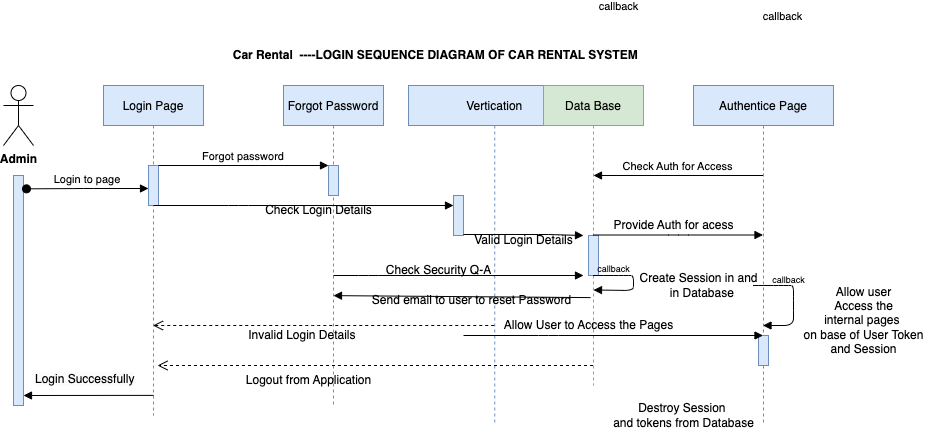

The diagram above was exported from draw.io. Its source (the exported page's mxGraphModel, read from the mxfile embedded in the PNG):
<mxGraphModel dx="954" dy="1622" grid="1" gridSize="10" guides="1" tooltips="1" connect="1" arrows="1" fold="1" page="1" pageScale="1" pageWidth="850" pageHeight="1100" math="0" shadow="0">
  <root>
    <mxCell id="0" />
    <mxCell id="1" parent="0" />
    <mxCell id="3nuBFxr9cyL0pnOWT2aG-1" value="Login Page" style="shape=umlLifeline;perimeter=lifelinePerimeter;container=1;collapsible=0;recursiveResize=0;rounded=0;shadow=0;strokeWidth=1;fillColor=#dae8fc;strokeColor=#6c8ebf;" parent="1" vertex="1">
      <mxGeometry x="120" y="80" width="100" height="330" as="geometry" />
    </mxCell>
    <mxCell id="3nuBFxr9cyL0pnOWT2aG-2" value="" style="points=[];perimeter=orthogonalPerimeter;rounded=0;shadow=0;strokeWidth=1;fillColor=#dae8fc;strokeColor=#6c8ebf;" parent="3nuBFxr9cyL0pnOWT2aG-1" vertex="1">
      <mxGeometry x="45" y="80" width="10" height="40" as="geometry" />
    </mxCell>
    <mxCell id="4DK7kXp0pRCAaC-8-tAq-14" value="&lt;meta charset=&quot;utf-8&quot;&gt;&lt;span style=&quot;color: rgb(0, 0, 0); font-family: Helvetica; font-size: 12px; font-style: normal; font-variant-ligatures: normal; font-variant-caps: normal; font-weight: 400; letter-spacing: normal; orphans: 2; text-align: center; text-indent: 0px; text-transform: none; widows: 2; word-spacing: 0px; -webkit-text-stroke-width: 0px; background-color: rgb(251, 251, 251); text-decoration-thickness: initial; text-decoration-style: initial; text-decoration-color: initial; float: none; display: inline !important;&quot;&gt;Login Successfully&lt;/span&gt;" style="text;whiteSpace=wrap;html=1;" parent="3nuBFxr9cyL0pnOWT2aG-1" vertex="1">
      <mxGeometry x="-70" y="280" width="130" height="40" as="geometry" />
    </mxCell>
    <mxCell id="3nuBFxr9cyL0pnOWT2aG-5" value="Forgot Password" style="shape=umlLifeline;perimeter=lifelinePerimeter;container=1;collapsible=0;recursiveResize=0;rounded=0;shadow=0;strokeWidth=1;fillColor=#dae8fc;strokeColor=#6c8ebf;" parent="1" vertex="1">
      <mxGeometry x="300" y="80" width="100" height="320" as="geometry" />
    </mxCell>
    <mxCell id="3nuBFxr9cyL0pnOWT2aG-6" value="" style="points=[];perimeter=orthogonalPerimeter;rounded=0;shadow=0;strokeWidth=1;fillColor=#dae8fc;strokeColor=#6c8ebf;" parent="3nuBFxr9cyL0pnOWT2aG-5" vertex="1">
      <mxGeometry x="45" y="80" width="10" height="30" as="geometry" />
    </mxCell>
    <mxCell id="4DK7kXp0pRCAaC-8-tAq-22" value="Check Login Details" style="text;html=1;align=center;verticalAlign=middle;resizable=0;points=[];autosize=1;strokeColor=none;fillColor=none;" parent="3nuBFxr9cyL0pnOWT2aG-5" vertex="1">
      <mxGeometry x="-30" y="110" width="130" height="30" as="geometry" />
    </mxCell>
    <mxCell id="4DK7kXp0pRCAaC-8-tAq-43" value="Logout from Application" style="text;html=1;align=center;verticalAlign=middle;resizable=0;points=[];autosize=1;strokeColor=none;fillColor=none;rotation=0;" parent="3nuBFxr9cyL0pnOWT2aG-5" vertex="1">
      <mxGeometry x="-50" y="280" width="150" height="30" as="geometry" />
    </mxCell>
    <mxCell id="3nuBFxr9cyL0pnOWT2aG-8" value="Forgot password" style="verticalAlign=bottom;endArrow=block;entryX=0;entryY=0;shadow=0;strokeWidth=1;" parent="1" source="3nuBFxr9cyL0pnOWT2aG-2" target="3nuBFxr9cyL0pnOWT2aG-6" edge="1">
      <mxGeometry relative="1" as="geometry">
        <mxPoint x="275" y="160" as="sourcePoint" />
      </mxGeometry>
    </mxCell>
    <mxCell id="4DK7kXp0pRCAaC-8-tAq-1" value="Vertication" style="shape=umlLifeline;perimeter=lifelinePerimeter;container=1;collapsible=0;recursiveResize=0;rounded=0;shadow=0;strokeWidth=1;fillColor=#dae8fc;strokeColor=#6c8ebf;" parent="1" vertex="1">
      <mxGeometry x="425" y="80" width="172.5" height="340" as="geometry" />
    </mxCell>
    <mxCell id="4DK7kXp0pRCAaC-8-tAq-2" value="" style="points=[];perimeter=orthogonalPerimeter;rounded=0;shadow=0;strokeWidth=1;fillColor=#dae8fc;strokeColor=#6c8ebf;" parent="4DK7kXp0pRCAaC-8-tAq-1" vertex="1">
      <mxGeometry x="45" y="110" width="10" height="40" as="geometry" />
    </mxCell>
    <mxCell id="4DK7kXp0pRCAaC-8-tAq-25" value="" style="verticalAlign=bottom;endArrow=block;shadow=0;strokeWidth=1;" parent="4DK7kXp0pRCAaC-8-tAq-1" edge="1">
      <mxGeometry relative="1" as="geometry">
        <mxPoint x="-75" y="190" as="sourcePoint" />
        <mxPoint x="175" y="190" as="targetPoint" />
        <Array as="points">
          <mxPoint x="-40" y="190" />
        </Array>
        <mxPoint as="offset" />
      </mxGeometry>
    </mxCell>
    <mxCell id="4DK7kXp0pRCAaC-8-tAq-30" value="" style="verticalAlign=bottom;endArrow=block;entryX=1;entryY=0;shadow=0;strokeWidth=1;exitX=0.47;exitY=0.707;exitDx=0;exitDy=0;exitPerimeter=0;" parent="4DK7kXp0pRCAaC-8-tAq-1" source="4DK7kXp0pRCAaC-8-tAq-3" edge="1">
      <mxGeometry relative="1" as="geometry">
        <mxPoint x="55" y="210" as="sourcePoint" />
        <mxPoint x="-75" y="210.13" as="targetPoint" />
      </mxGeometry>
    </mxCell>
    <mxCell id="4DK7kXp0pRCAaC-8-tAq-39" value="Check Security Q-A" style="text;html=1;align=center;verticalAlign=middle;resizable=0;points=[];autosize=1;strokeColor=none;fillColor=none;" parent="4DK7kXp0pRCAaC-8-tAq-1" vertex="1">
      <mxGeometry x="-35" y="170" width="130" height="30" as="geometry" />
    </mxCell>
    <mxCell id="4DK7kXp0pRCAaC-8-tAq-41" value="Send email to user to reset Password" style="text;html=1;align=center;verticalAlign=middle;resizable=0;points=[];autosize=1;strokeColor=none;fillColor=none;" parent="4DK7kXp0pRCAaC-8-tAq-1" vertex="1">
      <mxGeometry x="-47.5" y="200" width="220" height="30" as="geometry" />
    </mxCell>
    <mxCell id="4DK7kXp0pRCAaC-8-tAq-3" value="Data Base" style="shape=umlLifeline;perimeter=lifelinePerimeter;container=1;collapsible=0;recursiveResize=0;rounded=0;shadow=0;strokeWidth=1;fillColor=#d5e8d4;strokeColor=#82b366;" parent="1" vertex="1">
      <mxGeometry x="560" y="80" width="100" height="300" as="geometry" />
    </mxCell>
    <mxCell id="4DK7kXp0pRCAaC-8-tAq-4" value="" style="points=[];perimeter=orthogonalPerimeter;rounded=0;shadow=0;strokeWidth=1;fillColor=#dae8fc;strokeColor=#6c8ebf;" parent="4DK7kXp0pRCAaC-8-tAq-3" vertex="1">
      <mxGeometry x="45" y="150" width="10" height="40" as="geometry" />
    </mxCell>
    <mxCell id="4DK7kXp0pRCAaC-8-tAq-23" value="" style="verticalAlign=bottom;endArrow=block;shadow=0;strokeWidth=1;" parent="4DK7kXp0pRCAaC-8-tAq-3" edge="1">
      <mxGeometry relative="1" as="geometry">
        <mxPoint x="-80" y="149" as="sourcePoint" />
        <mxPoint x="40" y="150" as="targetPoint" />
        <Array as="points">
          <mxPoint x="5" y="149" />
        </Array>
        <mxPoint as="offset" />
      </mxGeometry>
    </mxCell>
    <mxCell id="4DK7kXp0pRCAaC-8-tAq-5" value="Authentice Page" style="shape=umlLifeline;perimeter=lifelinePerimeter;container=1;collapsible=0;recursiveResize=0;rounded=0;shadow=0;strokeWidth=1;fillColor=#dae8fc;strokeColor=#6c8ebf;" parent="1" vertex="1">
      <mxGeometry x="710" y="80" width="140" height="340" as="geometry" />
    </mxCell>
    <mxCell id="4DK7kXp0pRCAaC-8-tAq-6" value="" style="points=[];perimeter=orthogonalPerimeter;rounded=0;shadow=0;strokeWidth=1;fillColor=#dae8fc;strokeColor=#6c8ebf;" parent="4DK7kXp0pRCAaC-8-tAq-5" vertex="1">
      <mxGeometry x="65" y="250" width="10" height="30" as="geometry" />
    </mxCell>
    <mxCell id="4DK7kXp0pRCAaC-8-tAq-37" value="callback" style="verticalAlign=bottom;endArrow=block;shadow=0;strokeWidth=1;" parent="4DK7kXp0pRCAaC-8-tAq-5" target="4DK7kXp0pRCAaC-8-tAq-5" edge="1">
      <mxGeometry x="-0.4545" y="260" relative="1" as="geometry">
        <mxPoint x="59.5" y="200" as="sourcePoint" />
        <mxPoint x="60" y="214.5" as="targetPoint" />
        <mxPoint as="offset" />
        <Array as="points">
          <mxPoint x="70" y="200" />
          <mxPoint x="90" y="200" />
          <mxPoint x="100" y="200" />
          <mxPoint x="100" y="215" />
          <mxPoint x="100" y="240" />
        </Array>
      </mxGeometry>
    </mxCell>
    <mxCell id="4DK7kXp0pRCAaC-8-tAq-45" value="Create Session in and &lt;br&gt;&amp;nbsp; in Database" style="text;html=1;align=center;verticalAlign=middle;resizable=0;points=[];autosize=1;strokeColor=none;fillColor=none;" parent="4DK7kXp0pRCAaC-8-tAq-5" vertex="1">
      <mxGeometry x="-65" y="180" width="140" height="40" as="geometry" />
    </mxCell>
    <mxCell id="sCmBHyOw3rJpFxIfljIf-5" value="callback" style="text;html=1;align=center;verticalAlign=middle;resizable=0;points=[];autosize=1;strokeColor=none;fillColor=none;fontSize=9;" vertex="1" parent="4DK7kXp0pRCAaC-8-tAq-5">
      <mxGeometry x="65" y="185" width="60" height="20" as="geometry" />
    </mxCell>
    <mxCell id="4DK7kXp0pRCAaC-8-tAq-9" value="Admin" style="shape=umlActor;verticalLabelPosition=bottom;verticalAlign=top;html=1;outlineConnect=0;fontStyle=1" parent="1" vertex="1">
      <mxGeometry x="20" y="80" width="30" height="60" as="geometry" />
    </mxCell>
    <mxCell id="4DK7kXp0pRCAaC-8-tAq-10" value="" style="points=[];perimeter=orthogonalPerimeter;rounded=0;shadow=0;strokeWidth=1;fillColor=#dae8fc;strokeColor=#6c8ebf;" parent="1" vertex="1">
      <mxGeometry x="30" y="170" width="10" height="230" as="geometry" />
    </mxCell>
    <mxCell id="3nuBFxr9cyL0pnOWT2aG-3" value="Login to page" style="verticalAlign=bottom;startArrow=oval;endArrow=block;startSize=8;shadow=0;strokeWidth=1;exitX=1.3;exitY=0.058;exitDx=0;exitDy=0;exitPerimeter=0;" parent="1" source="4DK7kXp0pRCAaC-8-tAq-10" target="3nuBFxr9cyL0pnOWT2aG-2" edge="1">
      <mxGeometry relative="1" as="geometry">
        <mxPoint x="105" y="150" as="sourcePoint" />
        <Array as="points">
          <mxPoint x="100" y="183" />
        </Array>
      </mxGeometry>
    </mxCell>
    <mxCell id="4DK7kXp0pRCAaC-8-tAq-13" value="" style="verticalAlign=bottom;endArrow=block;entryX=1;entryY=0;shadow=0;strokeWidth=1;exitX=0.5;exitY=0.939;exitDx=0;exitDy=0;exitPerimeter=0;" parent="1" source="3nuBFxr9cyL0pnOWT2aG-1" edge="1">
      <mxGeometry relative="1" as="geometry">
        <mxPoint x="150" y="390" as="sourcePoint" />
        <mxPoint x="40" y="390" as="targetPoint" />
      </mxGeometry>
    </mxCell>
    <mxCell id="4DK7kXp0pRCAaC-8-tAq-20" value="" style="verticalAlign=bottom;endArrow=block;shadow=0;strokeWidth=1;" parent="1" edge="1">
      <mxGeometry relative="1" as="geometry">
        <mxPoint x="170" y="200" as="sourcePoint" />
        <mxPoint x="470" y="200" as="targetPoint" />
        <Array as="points">
          <mxPoint x="255" y="200" />
        </Array>
        <mxPoint as="offset" />
      </mxGeometry>
    </mxCell>
    <mxCell id="4DK7kXp0pRCAaC-8-tAq-24" value="" style="verticalAlign=bottom;endArrow=block;shadow=0;strokeWidth=1;" parent="1" target="4DK7kXp0pRCAaC-8-tAq-5" edge="1">
      <mxGeometry relative="1" as="geometry">
        <mxPoint x="610" y="229.5" as="sourcePoint" />
        <mxPoint x="730" y="230.5" as="targetPoint" />
        <Array as="points">
          <mxPoint x="695" y="229.5" />
        </Array>
        <mxPoint as="offset" />
      </mxGeometry>
    </mxCell>
    <mxCell id="4DK7kXp0pRCAaC-8-tAq-27" value="Valid Login Details" style="text;html=1;align=center;verticalAlign=middle;resizable=0;points=[];autosize=1;strokeColor=none;fillColor=none;" parent="1" vertex="1">
      <mxGeometry x="480" y="220" width="120" height="30" as="geometry" />
    </mxCell>
    <mxCell id="4DK7kXp0pRCAaC-8-tAq-28" value="Provide Auth for acess" style="text;html=1;align=center;verticalAlign=middle;resizable=0;points=[];autosize=1;strokeColor=none;fillColor=none;" parent="1" vertex="1">
      <mxGeometry x="620" y="205" width="140" height="30" as="geometry" />
    </mxCell>
    <mxCell id="4DK7kXp0pRCAaC-8-tAq-29" value="" style="verticalAlign=bottom;endArrow=open;dashed=1;endSize=8;shadow=0;strokeWidth=1;entryX=0.954;entryY=0;entryDx=0;entryDy=0;entryPerimeter=0;" parent="1" source="4DK7kXp0pRCAaC-8-tAq-3" target="4DK7kXp0pRCAaC-8-tAq-14" edge="1">
      <mxGeometry relative="1" as="geometry">
        <mxPoint x="170" y="350" as="targetPoint" />
        <mxPoint x="340" y="350" as="sourcePoint" />
        <Array as="points">
          <mxPoint x="530" y="360" />
        </Array>
      </mxGeometry>
    </mxCell>
    <mxCell id="4DK7kXp0pRCAaC-8-tAq-19" value="" style="verticalAlign=bottom;endArrow=open;dashed=1;endSize=8;shadow=0;strokeWidth=1;" parent="1" source="4DK7kXp0pRCAaC-8-tAq-1" target="3nuBFxr9cyL0pnOWT2aG-1" edge="1">
      <mxGeometry x="0.0022" relative="1" as="geometry">
        <mxPoint x="175" y="300" as="targetPoint" />
        <mxPoint x="345" y="300" as="sourcePoint" />
        <Array as="points">
          <mxPoint x="330" y="320" />
        </Array>
        <mxPoint as="offset" />
      </mxGeometry>
    </mxCell>
    <mxCell id="4DK7kXp0pRCAaC-8-tAq-33" value="" style="verticalAlign=bottom;endArrow=block;shadow=0;strokeWidth=1;" parent="1" target="4DK7kXp0pRCAaC-8-tAq-5" edge="1">
      <mxGeometry relative="1" as="geometry">
        <mxPoint x="480" y="330" as="sourcePoint" />
        <mxPoint x="750" y="330" as="targetPoint" />
        <Array as="points">
          <mxPoint x="565" y="330" />
        </Array>
        <mxPoint as="offset" />
      </mxGeometry>
    </mxCell>
    <mxCell id="4DK7kXp0pRCAaC-8-tAq-36" value="callback" style="verticalAlign=bottom;endArrow=block;entryX=1;entryY=0;shadow=0;strokeWidth=1;" parent="1" source="4DK7kXp0pRCAaC-8-tAq-3" edge="1">
      <mxGeometry x="-0.4545" y="260" relative="1" as="geometry">
        <mxPoint x="670" y="260" as="sourcePoint" />
        <mxPoint x="610" y="284.5" as="targetPoint" />
        <mxPoint as="offset" />
        <Array as="points">
          <mxPoint x="620" y="270" />
          <mxPoint x="640" y="270" />
          <mxPoint x="650" y="270" />
          <mxPoint x="650" y="285" />
        </Array>
      </mxGeometry>
    </mxCell>
    <mxCell id="4DK7kXp0pRCAaC-8-tAq-38" value="Allow User to Access the Pages" style="text;html=1;align=center;verticalAlign=middle;resizable=0;points=[];autosize=1;strokeColor=none;fillColor=none;" parent="1" vertex="1">
      <mxGeometry x="510" y="305" width="190" height="30" as="geometry" />
    </mxCell>
    <mxCell id="4DK7kXp0pRCAaC-8-tAq-42" value="Invalid Login Details&amp;nbsp;" style="text;html=1;align=center;verticalAlign=middle;resizable=0;points=[];autosize=1;strokeColor=none;fillColor=none;" parent="1" vertex="1">
      <mxGeometry x="255" y="315" width="130" height="30" as="geometry" />
    </mxCell>
    <mxCell id="4DK7kXp0pRCAaC-8-tAq-44" value="&lt;blockquote style=&quot;margin: 0 0 0 40px; border: none; padding: 0px;&quot;&gt;&lt;div style=&quot;&quot;&gt;&lt;span style=&quot;background-color: initial;&quot;&gt;Destroy Session&amp;nbsp;&lt;/span&gt;&lt;/div&gt;&lt;div style=&quot;&quot;&gt;&lt;span style=&quot;background-color: initial;&quot;&gt;and tokens from Database&lt;/span&gt;&lt;/div&gt;&lt;/blockquote&gt;" style="text;html=1;align=center;verticalAlign=middle;resizable=0;points=[];autosize=1;strokeColor=none;fillColor=none;" parent="1" vertex="1">
      <mxGeometry x="580" y="390" width="200" height="40" as="geometry" />
    </mxCell>
    <mxCell id="4DK7kXp0pRCAaC-8-tAq-46" value="Allow user&lt;br&gt;Access the &lt;br&gt;internal pages&amp;nbsp;&lt;br&gt;on base of User Token &lt;br&gt;and Session" style="text;html=1;align=center;verticalAlign=middle;resizable=0;points=[];autosize=1;strokeColor=none;fillColor=none;" parent="1" vertex="1">
      <mxGeometry x="810" y="270" width="140" height="90" as="geometry" />
    </mxCell>
    <mxCell id="4DK7kXp0pRCAaC-8-tAq-17" value="Check Auth for Access" style="verticalAlign=bottom;endArrow=block;entryX=1;entryY=0;shadow=0;strokeWidth=1;" parent="1" source="4DK7kXp0pRCAaC-8-tAq-5" edge="1">
      <mxGeometry x="0.0069" relative="1" as="geometry">
        <mxPoint x="755" y="170" as="sourcePoint" />
        <mxPoint x="610" y="170" as="targetPoint" />
        <mxPoint as="offset" />
      </mxGeometry>
    </mxCell>
    <mxCell id="4DK7kXp0pRCAaC-8-tAq-47" value="&amp;nbsp;Car Rental&amp;nbsp; ----LOGIN SEQUENCE DIAGRAM OF CAR RENTAL SYSTEM" style="text;html=1;align=center;verticalAlign=middle;resizable=0;points=[];autosize=1;strokeColor=none;fillColor=none;fontStyle=1" parent="1" vertex="1">
      <mxGeometry x="235" y="35" width="430" height="30" as="geometry" />
    </mxCell>
    <mxCell id="sCmBHyOw3rJpFxIfljIf-3" value="&lt;font style=&quot;font-size: 9px;&quot;&gt;callback&lt;/font&gt;" style="text;html=1;align=center;verticalAlign=middle;resizable=0;points=[];autosize=1;strokeColor=none;fillColor=none;" vertex="1" parent="1">
      <mxGeometry x="600" y="248" width="60" height="30" as="geometry" />
    </mxCell>
  </root>
</mxGraphModel>